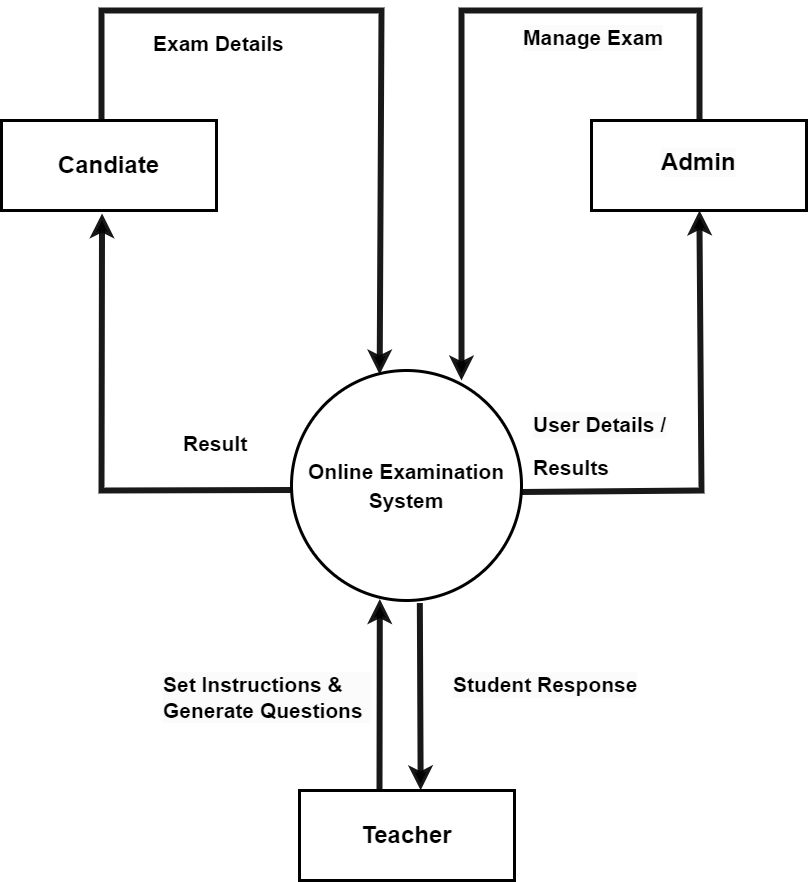

The diagram above was exported from draw.io. Its source (the exported page's mxGraphModel, read from the mxfile embedded in the PNG):
<mxGraphModel dx="944" dy="1480" grid="1" gridSize="10" guides="1" tooltips="1" connect="1" arrows="1" fold="1" page="1" pageScale="1" pageWidth="850" pageHeight="1100" math="0" shadow="0">
  <root>
    <mxCell id="0" />
    <mxCell id="1" parent="0" />
    <mxCell id="aiAlPzNYCNKI5wRo3SgN-1" value="&lt;h1 style=&quot;border-color: var(--border-color);&quot;&gt;&lt;font style=&quot;border-color: var(--border-color); font-size: 21px;&quot;&gt;Online Examination System&lt;/font&gt;&lt;/h1&gt;" style="ellipse;whiteSpace=wrap;html=1;aspect=fixed;strokeWidth=3;" parent="1" vertex="1">
      <mxGeometry x="310" y="400" width="230" height="230" as="geometry" />
    </mxCell>
    <mxCell id="aiAlPzNYCNKI5wRo3SgN-6" value="&lt;h1&gt;Teacher&lt;/h1&gt;" style="rounded=0;whiteSpace=wrap;html=1;strokeWidth=3;perimeterSpacing=1;" parent="1" vertex="1">
      <mxGeometry x="318" y="820" width="215" height="90" as="geometry" />
    </mxCell>
    <mxCell id="aiAlPzNYCNKI5wRo3SgN-7" value="&lt;h1&gt;&lt;font style=&quot;font-size: 24px;&quot;&gt;Candiate&lt;/font&gt;&lt;/h1&gt;" style="rounded=0;whiteSpace=wrap;html=1;perimeterSpacing=1;strokeWidth=3;" parent="1" vertex="1">
      <mxGeometry x="20" y="150" width="215" height="90" as="geometry" />
    </mxCell>
    <mxCell id="aiAlPzNYCNKI5wRo3SgN-8" value="" style="rounded=0;whiteSpace=wrap;html=1;strokeWidth=3;perimeterSpacing=1;" parent="1" vertex="1">
      <mxGeometry x="610" y="150" width="215" height="90" as="geometry" />
    </mxCell>
    <mxCell id="aiAlPzNYCNKI5wRo3SgN-9" value="" style="endArrow=classic;html=1;rounded=0;entryX=0.468;entryY=1.021;entryDx=0;entryDy=0;opacity=90;strokeWidth=6;exitX=-0.002;exitY=0.52;exitDx=0;exitDy=0;entryPerimeter=0;exitPerimeter=0;" parent="1" source="aiAlPzNYCNKI5wRo3SgN-1" target="aiAlPzNYCNKI5wRo3SgN-7" edge="1">
      <mxGeometry width="50" height="50" relative="1" as="geometry">
        <mxPoint x="250" y="500" as="sourcePoint" />
        <mxPoint x="186.06" y="350" as="targetPoint" />
        <Array as="points">
          <mxPoint x="120" y="520" />
        </Array>
      </mxGeometry>
    </mxCell>
    <mxCell id="aiAlPzNYCNKI5wRo3SgN-13" value="" style="endArrow=classic;html=1;rounded=0;entryX=0.5;entryY=1;entryDx=0;entryDy=0;opacity=90;strokeWidth=6;exitX=0.997;exitY=0.528;exitDx=0;exitDy=0;exitPerimeter=0;" parent="1" source="aiAlPzNYCNKI5wRo3SgN-1" edge="1">
      <mxGeometry width="50" height="50" relative="1" as="geometry">
        <mxPoint x="900" y="514" as="sourcePoint" />
        <mxPoint x="718" y="240" as="targetPoint" />
        <Array as="points">
          <mxPoint x="720" y="520" />
        </Array>
      </mxGeometry>
    </mxCell>
    <mxCell id="aiAlPzNYCNKI5wRo3SgN-14" value="" style="endArrow=classic;html=1;rounded=0;opacity=90;strokeWidth=6;exitX=0.465;exitY=0.011;exitDx=0;exitDy=0;entryX=0.383;entryY=0.017;entryDx=0;entryDy=0;entryPerimeter=0;exitPerimeter=0;" parent="1" source="aiAlPzNYCNKI5wRo3SgN-7" target="aiAlPzNYCNKI5wRo3SgN-1" edge="1">
      <mxGeometry width="50" height="50" relative="1" as="geometry">
        <mxPoint x="425" y="364" as="sourcePoint" />
        <mxPoint x="370" y="40" as="targetPoint" />
        <Array as="points">
          <mxPoint x="120" y="40" />
          <mxPoint x="400" y="40" />
        </Array>
      </mxGeometry>
    </mxCell>
    <mxCell id="aiAlPzNYCNKI5wRo3SgN-15" value="" style="endArrow=classic;html=1;rounded=0;opacity=90;strokeWidth=6;" parent="1" edge="1">
      <mxGeometry width="50" height="50" relative="1" as="geometry">
        <mxPoint x="718" y="150" as="sourcePoint" />
        <mxPoint x="480" y="410" as="targetPoint" />
        <Array as="points">
          <mxPoint x="718" y="40" />
          <mxPoint x="480" y="40" />
        </Array>
      </mxGeometry>
    </mxCell>
    <mxCell id="aiAlPzNYCNKI5wRo3SgN-16" value="" style="endArrow=classic;html=1;rounded=0;entryX=0.384;entryY=0.994;entryDx=0;entryDy=0;entryPerimeter=0;strokeWidth=6;opacity=90;" parent="1" target="aiAlPzNYCNKI5wRo3SgN-1" edge="1">
      <mxGeometry width="50" height="50" relative="1" as="geometry">
        <mxPoint x="398" y="820" as="sourcePoint" />
        <mxPoint x="400" y="640" as="targetPoint" />
      </mxGeometry>
    </mxCell>
    <mxCell id="aiAlPzNYCNKI5wRo3SgN-17" value="" style="endArrow=classic;html=1;rounded=0;strokeWidth=6;opacity=90;exitX=0.558;exitY=1.011;exitDx=0;exitDy=0;exitPerimeter=0;entryX=0.563;entryY=0.009;entryDx=0;entryDy=0;entryPerimeter=0;" parent="1" source="aiAlPzNYCNKI5wRo3SgN-1" target="aiAlPzNYCNKI5wRo3SgN-6" edge="1">
      <mxGeometry width="50" height="50" relative="1" as="geometry">
        <mxPoint x="440" y="821" as="sourcePoint" />
        <mxPoint x="570" y="740" as="targetPoint" />
      </mxGeometry>
    </mxCell>
    <mxCell id="aiAlPzNYCNKI5wRo3SgN-18" value="&lt;h2&gt;&lt;font style=&quot;font-size: 21px;&quot;&gt;Exam Details&lt;/font&gt;&lt;/h2&gt;" style="text;html=1;align=left;verticalAlign=middle;resizable=0;points=[];autosize=1;strokeColor=none;fillColor=none;rounded=1;" parent="1" vertex="1">
      <mxGeometry x="170" y="38" width="150" height="70" as="geometry" />
    </mxCell>
    <mxCell id="aiAlPzNYCNKI5wRo3SgN-19" value="&lt;h2&gt;&lt;font style=&quot;font-size: 21px;&quot;&gt;Result&lt;/font&gt;&lt;/h2&gt;" style="text;html=1;align=left;verticalAlign=middle;resizable=0;points=[];autosize=1;strokeColor=none;fillColor=none;" parent="1" vertex="1">
      <mxGeometry x="200" y="438" width="90" height="70" as="geometry" />
    </mxCell>
    <mxCell id="aiAlPzNYCNKI5wRo3SgN-20" value="&lt;h2 style=&quot;border-color: var(--border-color); color: rgb(0, 0, 0); font-family: Helvetica; font-style: normal; font-variant-ligatures: normal; font-variant-caps: normal; letter-spacing: normal; orphans: 2; text-align: left; text-indent: 0px; text-transform: none; widows: 2; word-spacing: 0px; -webkit-text-stroke-width: 0px; background-color: rgb(251, 251, 251); text-decoration-thickness: initial; text-decoration-style: initial; text-decoration-color: initial;&quot;&gt;&lt;font style=&quot;border-color: var(--border-color); font-size: 21px;&quot;&gt;Manage Exam&lt;/font&gt;&lt;/h2&gt;" style="text;whiteSpace=wrap;html=1;" parent="1" vertex="1">
      <mxGeometry x="540" y="33" width="160" height="80" as="geometry" />
    </mxCell>
    <mxCell id="aiAlPzNYCNKI5wRo3SgN-21" value="&lt;h2 style=&quot;border-color: var(--border-color); color: rgb(0, 0, 0); font-family: Helvetica; font-style: normal; font-variant-ligatures: normal; font-variant-caps: normal; letter-spacing: normal; orphans: 2; text-align: left; text-indent: 0px; text-transform: none; widows: 2; word-spacing: 0px; -webkit-text-stroke-width: 0px; background-color: rgb(251, 251, 251); text-decoration-thickness: initial; text-decoration-style: initial; text-decoration-color: initial; font-size: 21px;&quot;&gt;&lt;font style=&quot;border-color: var(--border-color); font-size: 21px;&quot;&gt;User Details /&lt;/font&gt;&lt;/h2&gt;&lt;h2 style=&quot;font-size: 21px;&quot;&gt;&lt;font style=&quot;border-color: var(--border-color); font-size: 21px;&quot;&gt;Results&lt;/font&gt;&lt;/h2&gt;" style="text;whiteSpace=wrap;html=1;" parent="1" vertex="1">
      <mxGeometry x="550" y="418" width="145" height="90" as="geometry" />
    </mxCell>
    <mxCell id="aiAlPzNYCNKI5wRo3SgN-23" value="&lt;h2 style=&quot;border-color: var(--border-color); color: rgb(0, 0, 0); font-family: Helvetica; font-style: normal; font-variant-ligatures: normal; font-variant-caps: normal; letter-spacing: normal; orphans: 2; text-align: left; text-indent: 0px; text-transform: none; widows: 2; word-spacing: 0px; -webkit-text-stroke-width: 0px; text-decoration-thickness: initial; text-decoration-style: initial; text-decoration-color: initial; background-color: rgb(251, 251, 251);&quot;&gt;&lt;font style=&quot;border-color: var(--border-color); font-size: 21px;&quot;&gt;Set Instructions &amp;amp; Generate Questions&lt;/font&gt;&lt;/h2&gt;" style="text;whiteSpace=wrap;html=1;" parent="1" vertex="1">
      <mxGeometry x="180" y="680" width="210" height="80" as="geometry" />
    </mxCell>
    <mxCell id="aiAlPzNYCNKI5wRo3SgN-24" value="&lt;h2 style=&quot;border-color: var(--border-color); color: rgb(0, 0, 0); font-family: Helvetica; font-style: normal; font-variant-ligatures: normal; font-variant-caps: normal; letter-spacing: normal; orphans: 2; text-align: left; text-indent: 0px; text-transform: none; widows: 2; word-spacing: 0px; -webkit-text-stroke-width: 0px; background-color: rgb(251, 251, 251); text-decoration-thickness: initial; text-decoration-style: initial; text-decoration-color: initial;&quot;&gt;&lt;font style=&quot;border-color: var(--border-color); font-size: 21px;&quot;&gt;Student Response&lt;/font&gt;&lt;/h2&gt;" style="text;whiteSpace=wrap;html=1;" parent="1" vertex="1">
      <mxGeometry x="470" y="680" width="200" height="80" as="geometry" />
    </mxCell>
    <mxCell id="aiAlPzNYCNKI5wRo3SgN-25" value="&lt;h1 style=&quot;border-color: var(--border-color); color: rgb(0, 0, 0); font-family: Helvetica; font-style: normal; font-variant-ligatures: normal; font-variant-caps: normal; letter-spacing: normal; orphans: 2; text-align: center; text-indent: 0px; text-transform: none; widows: 2; word-spacing: 0px; -webkit-text-stroke-width: 0px; background-color: rgb(251, 251, 251); text-decoration-thickness: initial; text-decoration-style: initial; text-decoration-color: initial;&quot;&gt;&lt;font style=&quot;border-color: var(--border-color); font-size: 24px;&quot;&gt;Admin&lt;/font&gt;&lt;/h1&gt;" style="text;whiteSpace=wrap;html=1;" parent="1" vertex="1">
      <mxGeometry x="677.5" y="155" width="80" height="80" as="geometry" />
    </mxCell>
  </root>
</mxGraphModel>